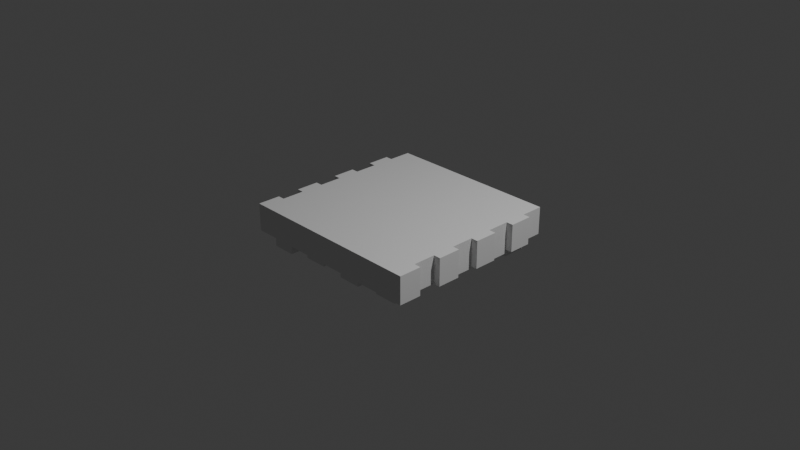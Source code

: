 # Source: plataformas.blend  (saved by Blender 4.1.24; exported with 4.5.12 LTS)
import bpy
from mathutils import Matrix  # noqa: F401  (used for matrix-valued properties, if any)

bpy.ops.wm.read_factory_settings(use_empty=True)
scene = bpy.context.scene
scene.name = 'Scene'

# ---- collections
col_collection = bpy.data.collections.new('Collection'); scene.collection.children.link(col_collection)

# ---- world
world_world = bpy.data.worlds.new('World'); scene.world = world_world
world_world.use_nodes = True; world_world.node_tree.nodes.clear()
_N = world_world.node_tree.nodes; _L = world_world.node_tree.links
n0 = _N.new('ShaderNodeOutputWorld'); n0.name = 'World Output'; n0.location = (300, 300)
n1 = _N.new('ShaderNodeBackground'); n1.name = 'Background'; n1.location = (10, 300)
n1.inputs[0].default_value = (0.05088, 0.05088, 0.05088, 1.0)
_L.new(n1.outputs[0], n0.inputs[0])
n0.is_active_output = True
world_world.color = (0.05088, 0.05088, 0.05088)
world_world.use_sun_shadow = False
world_world.sun_shadow_jitter_overblur = 0.0

# ---- cameras
cam_camera = bpy.data.cameras.new('Camera')
cam_camera.clip_end = 100.0
cam_camera.ortho_scale = 7.314

# ---- lights
light_light = bpy.data.lights.new('Light', 'POINT')
light_light.transmission_factor = 0.0
light_light.energy = 1000.0
light_light.shadow_soft_size = 0.1
light_light.shadow_maximum_resolution = 0.006
light_light.use_absolute_resolution = True

# ---- meshes
me_cube = bpy.data.meshes.new('Cube')
me_cube.from_pydata([(1.0, 1.0, 1.0), (1.0, 1.0, -1.0), (1.0, -1.0, 1.0), (1.0, -1.0, -1.0), (-0.9233, 1.0, 1.0), (-1.0, -1.0, 1.0), (-1.0, -1.0, -1.0), (-1.0, 0.0, -1.0), (1.0, 0.0, 1.0), (-1.0, 0.0, 1.0), (1.0, 0.0, -1.0), (-1.0, -0.5008, -1.0), (1.0, -0.5008, 1.0), (-1.0, -0.5008, 1.0), (1.0, -0.5008, -1.0), (-1.0, 0.5, 1.0), (1.0, 0.5, -1.0), (-1.0, 0.5, -1.0), (1.0, 0.5, 1.0), (0.0, 1.0, -1.0), (0.0, -1.0, 1.0), (0.0, -1.0, -1.0), (0.0, 1.0, 1.0), (0.0, 0.0, -1.0), (0.0, 0.0, 1.0), (0.0, -0.5008, -1.0), (0.0, -0.5008, 1.0), (0.0, 0.5, 1.0), (0.0, 0.5, -1.0), (0.5, -1.0, -1.0), (0.5, 1.0, 1.0), (0.5, 0.0, 1.0), (0.5, -0.5008, 1.0), (0.5, 0.5, 1.0), (0.5, 1.0, -1.0), (0.5, -1.0, 1.0), (0.5, 0.0, -1.0), (0.5, -0.5008, -1.0), (0.5, 0.5, -1.0), (-0.5, 1.0, -1.0), (-0.5, -1.0, 1.0), (-0.5, 0.0, -1.0), (-0.5, -0.5008, -1.0), (-0.5, 0.5, -1.0), (-0.5, -1.0, -1.0), (-0.5, 1.0, 1.0), (-0.5, 0.0, 1.0), (-0.5, -0.5008, 1.0), (-0.5, 0.5, 1.0), (0.25, 1.0, -1.0), (0.25, -1.0, 1.0), (0.25, 0.0, -1.0), (0.25, -0.5008, -1.0), (0.25, 0.5, -1.0), (0.25, -1.0, -1.0), (0.25, 1.0, 1.0), (0.25, 0.0, 1.0), (0.25, -0.5008, 1.0), (0.25, 0.5, 1.0), (-1.0, -0.2504, 1.0), (1.0, -0.2504, -1.0), (-1.0, -0.2504, -1.0), (1.0, -0.2504, 1.0), (0.0, -0.2504, 1.0), (0.0, -0.2504, -1.0), (0.5, -0.2504, 1.0), (0.5, -0.2504, -1.0), (-0.5, -0.2504, -1.0), (-0.5, -0.2504, 1.0), (0.25, -0.2504, -1.0), (0.25, -0.2504, 1.0), (-1.0, 0.25, -1.0), (1.0, 0.25, 1.0), (-1.0, 0.25, 1.0), (1.0, 0.25, -1.0), (0.0, 0.25, 1.0), (0.0, 0.25, -1.0), (0.5, 0.25, 1.0), (0.5, 0.25, -1.0), (-0.5, 0.25, -1.0), (-0.5, 0.25, 1.0), (0.25, 0.25, -1.0), (0.25, 0.25, 1.0), (-1.0, 0.75, 1.0), (1.0, 0.75, -1.0), (-1.0, 0.75, -1.0), (1.0, 0.75, 1.0), (0.0, 0.75, -1.0), (0.0, 0.75, 1.0), (0.5, 0.75, 1.0), (0.5, 0.75, -1.0), (-0.5, 0.75, -1.0), (-0.5, 0.75, 1.0), (0.25, 0.75, -1.0), (0.25, 0.75, 1.0), (-1.0, -0.7504, -1.0), (1.0, -0.7504, 1.0), (-1.0, -0.7504, 1.0), (1.0, -0.7504, -1.0), (0.0, -0.7504, -1.0), (0.0, -0.7504, 1.0), (0.5, -0.7504, 1.0), (0.5, -0.7504, -1.0), (-0.5, -0.7504, -1.0), (-0.5, -0.7504, 1.0), (0.25, -0.7504, -1.0), (0.25, -0.7504, 1.0), (0.75, -1.0, -1.0), (0.75, 1.0, 1.0), (0.75, 0.0, 1.0), (0.75, -0.5008, 1.0), (0.75, 0.5, 1.0), (0.75, 1.0, -1.0), (0.75, -1.0, 1.0), (0.75, 0.0, -1.0), (0.75, -0.5008, -1.0), (0.75, 0.5, -1.0), (0.75, -0.2504, 1.0), (0.75, -0.2504, -1.0), (0.75, 0.25, 1.0), (0.75, 0.25, -1.0), (0.75, 0.75, 1.0), (0.75, 0.75, -1.0), (0.75, -0.7504, 1.0), (0.75, -0.7504, -1.0), (-0.75, 1.0, -1.0), (-0.75, -1.0, 1.0), (-0.75, 0.0, -1.0), (-0.75, -0.5008, -1.0), (-0.75, 0.5, -1.0), (-0.75, -1.0, -1.0), (-0.75, 1.0, 1.0), (-0.75, 0.0, 1.0), (-0.75, -0.5008, 1.0), (-0.75, 0.5, 1.0), (-0.75, -0.2504, -1.0), (-0.75, -0.2504, 1.0), (-0.75, 0.25, -1.0), (-0.75, 0.25, 1.0), (-0.75, 0.75, -1.0), (-0.75, 0.75, 1.0), (-0.75, -0.7504, -1.0), (-0.75, -0.7504, 1.0), (-0.25, -1.0, -1.0), (-0.25, 1.0, 1.0), (-0.25, 0.0, 1.0), (-0.25, -0.5008, 1.0), (-0.25, 0.5, 1.0), (-0.25, 1.0, -1.0), (-0.25, -1.0, 1.0), (-0.25, 0.0, -1.0), (-0.25, -0.5008, -1.0), (-0.25, 0.5, -1.0), (-0.25, -0.2504, 1.0), (-0.25, -0.2504, -1.0), (-0.25, 0.25, 1.0), (-0.25, 0.25, -1.0), (-0.25, 0.75, 1.0), (-0.25, 0.75, -1.0), (-0.25, -0.7504, 1.0), (-0.25, -0.7504, -1.0), (0.75, -0.5008, -1.338), (0.5, -0.5008, -1.338), (0.5, -0.2504, -1.338), (0.25, -0.5008, -1.338), (0.25, -0.2504, -1.338), (0.75, -0.2504, -1.338), (-0.25, 0.5, -1.651), (-0.5, 0.5, -1.651), (-0.5, 0.25, -1.651), (-0.25, 0.25, -1.651), (-0.75, 0.5, -1.651), (-0.75, 0.25, -1.651), (1.0, 0.25, -1.298), (1.0, 0.5, -1.298), (1.0, 0.75, -1.298), (0.75, 0.5, -1.298), (0.75, 0.25, -1.298), (0.75, 0.75, -1.298), (1.0, 0.5, -1.519), (1.0, 0.75, -1.519), (0.75, 0.5, -1.519), (0.75, 0.75, -1.519), (0.75, -1.0, -1.103), (1.0, -1.0, -1.103), (1.0, -0.7504, -1.103), (0.75, -0.7504, -1.103), (-0.25, -0.5008, -1.386), (-0.5, -0.5008, -1.386), (-0.5, -0.2504, -1.386), (-0.5, -0.7504, -1.386), (-0.25, -0.7504, -1.386), (-0.75, -0.5008, -1.386), (-0.75, -0.2504, -1.386), (0.25, 0.0, -1.392), (0.0, 0.0, -1.392), (0.0, 0.25, -1.392), (0.25, 0.25, -1.392), (0.25, 1.0, -1.384), (0.0, 1.0, -1.384), (0.0, 0.75, -1.384), (0.25, 0.75, -1.384), (0.75, 0.5, -1.608), (0.5, 0.5, -1.608), (0.25, 0.5, -1.608), (0.5, 0.25, -1.608), (0.25, 0.25, -1.608), (0.75, 0.25, -1.608), (0.0, 0.0, -1.212), (0.0, -0.2504, -1.212), (-0.25, 0.0, -1.212), (-0.25, -0.2504, -1.212), (-0.75, -1.0, -1.57), (-0.5, -1.0, -1.57), (-0.5, -0.7504, -1.57), (-0.75, -0.7504, -1.57), (-1.0, 0.25, -1.191), (-1.0, 0.0, -1.191), (1.0, -0.2504, -1.191), (1.0, 0.0, -1.191), (-0.75, 0.0, -1.191), (-0.25, -1.0, -1.191), (0.0, -1.0, -1.191), (0.25, -0.5008, -1.191), (0.0, -0.5008, -1.191), (0.0, 0.75, -1.191), (0.0, 0.5, -1.191), (0.0, -0.7504, -1.191), (-0.75, 0.25, -1.191), (0.25, -0.7504, -1.191), (0.75, 0.0, -1.191), (0.75, -0.2504, -1.191), (-0.25, 0.5, -1.191), (-0.25, 0.75, -1.191), (-0.25, -0.7504, -1.191), (-0.75, -0.5008, -1.3), (-1.0, -0.5008, -1.3), (0.25, -1.0, -1.3), (0.5, -1.0, -1.3), (0.5, -0.7504, -1.3), (0.25, -0.7504, -1.3), (-0.5, 1.0, -1.3), (-0.5, 0.75, -1.3), (-1.0, -0.7504, -1.3), (-0.75, -0.7504, -1.3), (-0.75, 1.0, -1.3), (-0.75, 0.75, -1.3), (1.077, -1.0, 1.0), (1.077, -1.0, -1.0), (-0.9233, 1.0, -1.0), (1.077, -0.7504, 1.0), (-0.9233, 0.75, 1.0), (1.077, 0.25, 1.0), (1.077, 0.0, 1.0), (-0.9233, -0.2504, 1.0), (-0.9233, 0.0, 1.0), (1.077, 0.0, -1.0), (-0.9233, 0.0, -1.0), (1.077, -0.2504, 1.0), (1.077, -0.5008, 1.0), (-0.9233, -0.7504, 1.0), (-0.9233, -0.5008, 1.0), (-0.9233, -0.5008, -1.0), (1.077, -0.5008, -1.0), (-0.9233, 0.25, 1.0), (-0.9233, 0.5, 1.0), (1.077, 0.75, 1.0), (1.077, 0.5, 1.0), (1.077, 0.5, -1.0), (-0.9233, 0.5, -1.0), (1.077, -0.2504, -1.0), (-0.9233, -0.2504, -1.0), (-0.9233, 0.25, -1.0), (1.077, 0.25, -1.0), (1.077, 0.75, -1.0), (-0.9233, 0.75, -1.0), (-0.9233, -0.7504, -1.0), (1.077, -0.7504, -1.0), (0.75, 1.0, -1.214), (0.5, 1.0, -1.214), (0.5, 0.75, -1.214), (0.75, 0.75, -1.214)], [], [(130, 126, 5, 6), (62, 12, 259, 258), (3, 107, 183, 184), (18, 16, 268, 267), (112, 108, 0, 1), (96, 2, 247, 250), (120, 74, 10, 114), (95, 97, 260, 276), (83, 15, 265, 134, 140, 251), (118, 60, 14, 115), (7, 217, 220, 127, 257), (16, 74, 173, 174), (61, 59, 254, 271), (94, 88, 27, 58), (70, 63, 26, 57), (154, 64, 25, 151), (82, 75, 24, 56), (156, 76, 23, 150), (148, 144, 22, 19), (118, 114, 230, 231), (54, 50, 20, 21), (106, 100, 20, 50), (123, 101, 35, 113), (107, 113, 35, 29), (119, 77, 31, 109), (117, 65, 32, 110), (121, 89, 33, 111), (93, 90, 38, 53), (37, 52, 164, 162), (81, 78, 36, 51), (49, 55, 30, 34), (95, 11, 236, 243), (44, 130, 212, 213), (125, 131, 45, 39), (137, 79, 41, 127), (128, 135, 193, 192), (139, 91, 43, 129), (157, 92, 48, 147), (153, 68, 47, 146), (155, 80, 46, 145), (143, 149, 40, 44), (159, 104, 40, 149), (99, 105, 54, 21), (19, 22, 55, 49), (76, 81, 197, 196), (64, 69, 52, 25), (87, 93, 53, 28), (101, 106, 50, 35), (29, 35, 50, 54), (77, 82, 56, 31), (65, 70, 57, 32), (89, 94, 58, 33), (31, 56, 70, 65), (23, 51, 69, 64), (145, 46, 68, 153), (127, 41, 67, 135), (51, 36, 66, 69), (109, 31, 65, 117), (23, 64, 209, 208), (56, 24, 63, 70), (52, 105, 229, 223), (10, 8, 62, 60), (11, 13, 59, 61), (33, 58, 82, 77), (28, 53, 81, 76), (147, 48, 80, 155), (152, 156, 170, 167), (120, 78, 205, 207), (111, 33, 77, 119), (152, 28, 76, 156), (58, 27, 75, 82), (7, 9, 73, 71), (269, 129, 137, 272), (84, 16, 174, 175), (16, 18, 72, 74), (30, 55, 94, 89), (49, 93, 201, 198), (144, 45, 92, 157), (54, 105, 240, 237), (49, 34, 90, 93), (108, 30, 89, 121), (55, 22, 88, 94), (148, 19, 87, 158), (1, 0, 86, 84), (112, 1, 84, 122), (125, 139, 275, 249), (17, 15, 83, 85), (32, 57, 106, 101), (25, 52, 223, 224), (146, 47, 104, 159), (128, 42, 103, 141), (52, 37, 102, 105), (110, 32, 101, 123), (57, 26, 100, 106), (151, 25, 99, 160), (6, 5, 97, 95), (14, 12, 96, 98), (115, 14, 98, 124), (128, 11, 61, 271, 135), (37, 115, 124, 102), (12, 110, 123, 96), (112, 122, 281, 278), (0, 108, 121, 86), (38, 116, 202, 203), (18, 111, 119, 72), (36, 114, 118, 66), (8, 109, 117, 62), (86, 121, 111, 18), (62, 117, 110, 12), (72, 119, 109, 8), (3, 2, 113, 107), (96, 123, 113, 2), (90, 122, 116, 38), (118, 115, 161, 166), (78, 120, 114, 36), (34, 30, 108, 112), (102, 124, 107, 29), (47, 133, 142, 104), (139, 125, 245, 246), (45, 131, 140, 92), (48, 134, 138, 80), (46, 132, 136, 68), (264, 138, 134, 265), (160, 99, 227, 234), (17, 85, 275, 139, 129, 269), (95, 141, 130, 6), (92, 140, 134, 48), (68, 136, 133, 47), (80, 138, 132, 46), (44, 40, 126, 130), (104, 142, 126, 40), (42, 151, 187, 188), (26, 146, 159, 100), (39, 148, 158, 91), (22, 144, 157, 88), (156, 79, 169, 170), (27, 147, 155, 75), (41, 150, 154, 67), (24, 145, 153, 63), (100, 159, 149, 20), (21, 20, 149, 143), (75, 155, 145, 24), (63, 153, 146, 26), (88, 157, 147, 27), (103, 160, 143, 44), (39, 45, 144, 148), (79, 156, 150, 41), (67, 154, 151, 42), (91, 158, 152, 43), (165, 163, 162, 164), (163, 166, 161, 162), (69, 66, 163, 165), (115, 37, 162, 161), (66, 118, 166, 163), (52, 69, 165, 164), (171, 168, 169, 172), (168, 167, 170, 169), (137, 129, 171, 172), (79, 137, 172, 169), (43, 152, 167, 168), (129, 43, 168, 171), (175, 174, 179, 180), (176, 174, 173, 177), (122, 84, 175, 178), (74, 120, 177, 173), (120, 116, 176, 177), (116, 122, 178, 176), (182, 180, 179, 181), (176, 178, 182, 181), (178, 175, 180, 182), (174, 176, 181, 179), (186, 185, 184, 183), (98, 3, 184, 185), (124, 98, 185, 186), (107, 124, 186, 183), (193, 189, 188, 192), (188, 187, 191, 190), (42, 128, 192, 188), (103, 42, 188, 190), (160, 103, 190, 191), (151, 160, 191, 187), (135, 67, 189, 193), (67, 42, 188, 189), (196, 197, 194, 195), (81, 51, 194, 197), (51, 23, 195, 194), (23, 76, 196, 195), (199, 198, 201, 200), (19, 49, 198, 199), (87, 19, 199, 200), (93, 87, 200, 201), (204, 203, 205, 206), (203, 202, 207, 205), (78, 81, 206, 205), (81, 53, 204, 206), (116, 120, 207, 202), (53, 38, 203, 204), (210, 208, 209, 211), (154, 150, 210, 211), (64, 154, 211, 209), (150, 23, 208, 210), (215, 214, 213, 212), (141, 103, 214, 215), (103, 44, 213, 214), (130, 141, 215, 212), (233, 225, 226, 232), (234, 227, 222, 221), (230, 219, 218, 231), (224, 223, 229, 227), (216, 228, 220, 217), (99, 25, 224, 227), (10, 60, 218, 219), (152, 158, 233, 232), (60, 118, 231, 218), (21, 143, 221, 222), (99, 21, 222, 227), (105, 99, 227, 229), (87, 28, 226, 225), (137, 127, 220, 228), (158, 87, 225, 233), (143, 160, 234, 221), (28, 152, 232, 226), (114, 10, 219, 230), (7, 71, 216, 217), (240, 239, 238, 237), (245, 241, 242, 246), (236, 235, 244, 243), (29, 54, 237, 238), (128, 141, 244, 235), (39, 91, 242, 241), (11, 128, 235, 236), (141, 95, 243, 244), (125, 39, 241, 245), (105, 102, 239, 240), (91, 139, 246, 242), (102, 29, 238, 239), (277, 250, 247, 248), (273, 252, 253, 256), (271, 254, 255, 257), (276, 260, 261, 262), (270, 258, 259, 263), (274, 266, 267, 268), (272, 264, 265, 269), (98, 96, 250, 277), (15, 17, 269, 265), (257, 127, 135, 271), (10, 74, 273, 256), (84, 86, 266, 274), (14, 60, 270, 263), (13, 11, 262, 261), (12, 14, 263, 259), (71, 73, 264, 272), (85, 83, 251, 275), (72, 8, 253, 252), (11, 95, 276, 262), (228, 216, 71, 272, 137), (74, 72, 252, 273), (8, 10, 256, 253), (3, 98, 277, 248), (60, 62, 258, 270), (2, 3, 248, 247), (16, 84, 274, 268), (86, 18, 267, 266), (9, 7, 257, 255), (97, 5, 126, 142, 260), (260, 142, 133, 261), (251, 140, 131, 4), (4, 131, 125, 249), (254, 136, 132, 255), (275, 251, 4, 249), (73, 9, 255, 132, 138, 264), (59, 13, 261, 133, 136, 254), (279, 278, 281, 280), (34, 112, 278, 279), (122, 90, 280, 281), (90, 34, 279, 280)])
_uv = me_cube.uv_layers.new(name='UVMap')
_uv.uv.foreach_set('vector', [0.375, 0.9688, 0.625, 0.9688, 0.625, 1.0, 0.375, 1.0, 0.625, 0.6563, 0.625, 0.6876, 0.625, 0.6876, 0.625, 0.6563, 0.375, 0.75, 0.375, 0.7812, 0.375, 0.7812, 0.375, 0.75, 0.625, 0.5625, 0.375, 0.5625, 0.375, 0.5625, 0.625, 0.5625, 0.375, 0.4688, 0.625, 0.4688, 0.625, 0.5, 0.375, 0.5, 0.625, 0.7188, 0.625, 0.75, 0.625, 0.75, 0.625, 0.7188, 0.3438, 0.5938, 0.375, 0.5938, 0.375, 0.625, 0.3438, 0.625, 0.375, 0.0312, 0.625, 0.0312, 0.625, 0.0312, 0.375, 0.0312, 0.875, 0.5312, 0.875, 0.5625, 0.8654, 0.5625, 0.8438, 0.5625, 0.8438, 0.5312, 0.8654, 0.5312, 0.3438, 0.6563, 0.375, 0.6563, 0.375, 0.6876, 0.3438, 0.6876, 0.125, 0.625, 0.125, 0.625, 0.1562, 0.625, 0.1562, 0.625, 0.1346, 0.625, 0.375, 0.5625, 0.375, 0.5938, 0.375, 0.5938, 0.375, 0.5625, 0.375, 0.0937, 0.625, 0.0937, 0.625, 0.0937, 0.375, 0.0937, 0.7188, 0.5312, 0.75, 0.5312, 0.75, 0.5625, 0.7188, 0.5625, 0.7188, 0.6563, 0.75, 0.6563, 0.75, 0.6876, 0.7188, 0.6876, 0.2188, 0.6563, 0.25, 0.6563, 0.25, 0.6876, 0.2188, 0.6876, 0.7188, 0.5938, 0.75, 0.5938, 0.75, 0.625, 0.7188, 0.625, 0.2188, 0.5938, 0.25, 0.5938, 0.25, 0.625, 0.2188, 0.625, 0.375, 0.3438, 0.625, 0.3438, 0.625, 0.375, 0.375, 0.375, 0.3438, 0.6563, 0.3438, 0.625, 0.3438, 0.625, 0.3438, 0.6563, 0.375, 0.8438, 0.625, 0.8438, 0.625, 0.875, 0.375, 0.875, 0.7188, 0.7188, 0.75, 0.7188, 0.75, 0.75, 0.7188, 0.75, 0.6562, 0.7188, 0.6875, 0.7188, 0.6875, 0.75, 0.6562, 0.75, 0.375, 0.7812, 0.625, 0.7812, 0.625, 0.8125, 0.375, 0.8125, 0.6562, 0.5938, 0.6875, 0.5938, 0.6875, 0.625, 0.6562, 0.625, 0.6562, 0.6563, 0.6875, 0.6563, 0.6875, 0.6876, 0.6562, 0.6876, 0.6562, 0.5312, 0.6875, 0.5312, 0.6875, 0.5625, 0.6562, 0.5625, 0.2812, 0.5312, 0.3125, 0.5312, 0.3125, 0.5625, 0.2812, 0.5625, 0.3125, 0.6876, 0.2812, 0.6876, 0.2812, 0.6876, 0.3125, 0.6876, 0.2812, 0.5938, 0.3125, 0.5938, 0.3125, 0.625, 0.2812, 0.625, 0.375, 0.4062, 0.625, 0.4062, 0.625, 0.4375, 0.375, 0.4375, 0.375, 0.0312, 0.375, 0.0624, 0.375, 0.0624, 0.375, 0.0312, 0.375, 0.9375, 0.375, 0.9688, 0.375, 0.9688, 0.375, 0.9375, 0.375, 0.2812, 0.625, 0.2812, 0.625, 0.3125, 0.375, 0.3125, 0.1562, 0.5938, 0.1875, 0.5938, 0.1875, 0.625, 0.1562, 0.625, 0.1562, 0.6876, 0.1562, 0.6563, 0.1562, 0.6563, 0.1562, 0.6876, 0.1562, 0.5312, 0.1875, 0.5312, 0.1875, 0.5625, 0.1562, 0.5625, 0.7812, 0.5312, 0.8125, 0.5312, 0.8125, 0.5625, 0.7812, 0.5625, 0.7812, 0.6563, 0.8125, 0.6563, 0.8125, 0.6876, 0.7812, 0.6876, 0.7812, 0.5938, 0.8125, 0.5938, 0.8125, 0.625, 0.7812, 0.625, 0.375, 0.9062, 0.625, 0.9062, 0.625, 0.9375, 0.375, 0.9375, 0.7812, 0.7188, 0.8125, 0.7188, 0.8125, 0.75, 0.7812, 0.75, 0.25, 0.7188, 0.2812, 0.7188, 0.2812, 0.75, 0.25, 0.75, 0.375, 0.375, 0.625, 0.375, 0.625, 0.4062, 0.375, 0.4062, 0.25, 0.5938, 0.2812, 0.5938, 0.2812, 0.5938, 0.25, 0.5938, 0.25, 0.6563, 0.2812, 0.6563, 0.2812, 0.6876, 0.25, 0.6876, 0.25, 0.5312, 0.2812, 0.5312, 0.2812, 0.5625, 0.25, 0.5625, 0.6875, 0.7188, 0.7188, 0.7188, 0.7188, 0.75, 0.6875, 0.75, 0.375, 0.8125, 0.625, 0.8125, 0.625, 0.8438, 0.375, 0.8438, 0.6875, 0.5938, 0.7188, 0.5938, 0.7188, 0.625, 0.6875, 0.625, 0.6875, 0.6563, 0.7188, 0.6563, 0.7188, 0.6876, 0.6875, 0.6876, 0.6875, 0.5312, 0.7188, 0.5312, 0.7188, 0.5625, 0.6875, 0.5625, 0.6875, 0.625, 0.7188, 0.625, 0.7188, 0.6563, 0.6875, 0.6563, 0.25, 0.625, 0.2812, 0.625, 0.2812, 0.6563, 0.25, 0.6563, 0.7812, 0.625, 0.8125, 0.625, 0.8125, 0.6563, 0.7812, 0.6563, 0.1562, 0.625, 0.1875, 0.625, 0.1875, 0.6563, 0.1562, 0.6563, 0.2812, 0.625, 0.3125, 0.625, 0.3125, 0.6563, 0.2812, 0.6563, 0.6562, 0.625, 0.6875, 0.625, 0.6875, 0.6563, 0.6562, 0.6563, 0.25, 0.625, 0.25, 0.6563, 0.25, 0.6563, 0.25, 0.625, 0.7188, 0.625, 0.75, 0.625, 0.75, 0.6563, 0.7188, 0.6563, 0.2812, 0.6876, 0.2812, 0.7188, 0.2812, 0.7188, 0.2812, 0.6876, 0.375, 0.625, 0.625, 0.625, 0.625, 0.6563, 0.375, 0.6563, 0.375, 0.0624, 0.625, 0.0624, 0.625, 0.0937, 0.375, 0.0937, 0.6875, 0.5625, 0.7188, 0.5625, 0.7188, 0.5938, 0.6875, 0.5938, 0.25, 0.5625, 0.2812, 0.5625, 0.2812, 0.5938, 0.25, 0.5938, 0.7812, 0.5625, 0.8125, 0.5625, 0.8125, 0.5938, 0.7812, 0.5938, 0.2188, 0.5625, 0.2188, 0.5938, 0.2188, 0.5938, 0.2188, 0.5625, 0.3438, 0.5938, 0.3125, 0.5938, 0.3125, 0.5938, 0.3438, 0.5938, 0.6562, 0.5625, 0.6875, 0.5625, 0.6875, 0.5938, 0.6562, 0.5938, 0.2188, 0.5625, 0.25, 0.5625, 0.25, 0.5938, 0.2188, 0.5938, 0.7188, 0.5625, 0.75, 0.5625, 0.75, 0.5938, 0.7188, 0.5938, 0.375, 0.125, 0.625, 0.125, 0.625, 0.1562, 0.375, 0.1562, 0.1346, 0.5625, 0.1562, 0.5625, 0.1562, 0.5938, 0.1346, 0.5938, 0.375, 0.5312, 0.375, 0.5625, 0.375, 0.5625, 0.375, 0.5312, 0.375, 0.5625, 0.625, 0.5625, 0.625, 0.5938, 0.375, 0.5938, 0.6875, 0.5, 0.7188, 0.5, 0.7188, 0.5312, 0.6875, 0.5312, 0.2812, 0.5, 0.2812, 0.5312, 0.2812, 0.5312, 0.2812, 0.5, 0.7812, 0.5, 0.8125, 0.5, 0.8125, 0.5312, 0.7812, 0.5312, 0.2812, 0.75, 0.2812, 0.7188, 0.2812, 0.7188, 0.2812, 0.75, 0.2812, 0.5, 0.3125, 0.5, 0.3125, 0.5312, 0.2812, 0.5312, 0.6562, 0.5, 0.6875, 0.5, 0.6875, 0.5312, 0.6562, 0.5312, 0.7188, 0.5, 0.75, 0.5, 0.75, 0.5312, 0.7188, 0.5312, 0.2188, 0.5, 0.25, 0.5, 0.25, 0.5312, 0.2188, 0.5312, 0.375, 0.5, 0.625, 0.5, 0.625, 0.5312, 0.375, 0.5312, 0.3438, 0.5, 0.375, 0.5, 0.375, 0.5312, 0.3438, 0.5312, 0.1562, 0.5, 0.1562, 0.5312, 0.1346, 0.5312, 0.1346, 0.5, 0.375, 0.1875, 0.625, 0.1875, 0.625, 0.2188, 0.375, 0.2188, 0.6875, 0.6876, 0.7188, 0.6876, 0.7188, 0.7188, 0.6875, 0.7188, 0.25, 0.6876, 0.2812, 0.6876, 0.2812, 0.6876, 0.25, 0.6876, 0.7812, 0.6876, 0.8125, 0.6876, 0.8125, 0.7188, 0.7812, 0.7188, 0.1562, 0.6876, 0.1875, 0.6876, 0.1875, 0.7188, 0.1562, 0.7188, 0.2812, 0.6876, 0.3125, 0.6876, 0.3125, 0.7188, 0.2812, 0.7188, 0.6562, 0.6876, 0.6875, 0.6876, 0.6875, 0.7188, 0.6562, 0.7188, 0.7188, 0.6876, 0.75, 0.6876, 0.75, 0.7188, 0.7188, 0.7188, 0.2188, 0.6876, 0.25, 0.6876, 0.25, 0.7188, 0.2188, 0.7188, 0.375, 0.0, 0.625, 0.0, 0.625, 0.0312, 0.375, 0.0312, 0.375, 0.6876, 0.625, 0.6876, 0.625, 0.7188, 0.375, 0.7188, 0.3438, 0.6876, 0.375, 0.6876, 0.375, 0.7188, 0.3438, 0.7188, 0.1562, 0.6876, 0.125, 0.6876, 0.125, 0.6563, 0.1346, 0.6563, 0.1562, 0.6563, 0.3125, 0.6876, 0.3438, 0.6876, 0.3438, 0.7188, 0.3125, 0.7188, 0.625, 0.6876, 0.6562, 0.6876, 0.6562, 0.7188, 0.625, 0.7188, 0.3438, 0.5, 0.3438, 0.5312, 0.3438, 0.5312, 0.3438, 0.5, 0.625, 0.5, 0.6562, 0.5, 0.6562, 0.5312, 0.625, 0.5312, 0.3125, 0.5625, 0.3438, 0.5625, 0.3438, 0.5625, 0.3125, 0.5625, 0.625, 0.5625, 0.6562, 0.5625, 0.6562, 0.5938, 0.625, 0.5938, 0.3125, 0.625, 0.3438, 0.625, 0.3438, 0.6563, 0.3125, 0.6563, 0.625, 0.625, 0.6562, 0.625, 0.6562, 0.6563, 0.625, 0.6563, 0.625, 0.5312, 0.6562, 0.5312, 0.6562, 0.5625, 0.625, 0.5625, 0.625, 0.6563, 0.6562, 0.6563, 0.6562, 0.6876, 0.625, 0.6876, 0.625, 0.5938, 0.6562, 0.5938, 0.6562, 0.625, 0.625, 0.625, 0.375, 0.75, 0.625, 0.75, 0.625, 0.7812, 0.375, 0.7812, 0.625, 0.7188, 0.6562, 0.7188, 0.6562, 0.75, 0.625, 0.75, 0.3125, 0.5312, 0.3438, 0.5312, 0.3438, 0.5625, 0.3125, 0.5625, 0.3438, 0.6563, 0.3438, 0.6876, 0.3438, 0.6876, 0.3438, 0.6563, 0.3125, 0.5938, 0.3438, 0.5938, 0.3438, 0.625, 0.3125, 0.625, 0.375, 0.4375, 0.625, 0.4375, 0.625, 0.4688, 0.375, 0.4688, 0.3125, 0.7188, 0.3438, 0.7188, 0.3438, 0.75, 0.3125, 0.75, 0.8125, 0.6876, 0.8438, 0.6876, 0.8438, 0.7188, 0.8125, 0.7188, 0.1562, 0.5312, 0.1562, 0.5, 0.1562, 0.5, 0.1562, 0.5312, 0.8125, 0.5, 0.8438, 0.5, 0.8438, 0.5312, 0.8125, 0.5312, 0.8125, 0.5625, 0.8438, 0.5625, 0.8438, 0.5938, 0.8125, 0.5938, 0.8125, 0.625, 0.8438, 0.625, 0.8438, 0.6563, 0.8125, 0.6563, 0.8654, 0.5938, 0.8438, 0.5938, 0.8438, 0.5625, 0.8654, 0.5625, 0.2188, 0.7188, 0.25, 0.7188, 0.25, 0.7188, 0.2188, 0.7188, 0.125, 0.5625, 0.125, 0.5312, 0.1346, 0.5312, 0.1562, 0.5312, 0.1562, 0.5625, 0.1346, 0.5625, 0.125, 0.7188, 0.1562, 0.7188, 0.1562, 0.75, 0.125, 0.75, 0.8125, 0.5312, 0.8438, 0.5312, 0.8438, 0.5625, 0.8125, 0.5625, 0.8125, 0.6563, 0.8438, 0.6563, 0.8438, 0.6876, 0.8125, 0.6876, 0.8125, 0.5938, 0.8438, 0.5938, 0.8438, 0.625, 0.8125, 0.625, 0.375, 0.9375, 0.625, 0.9375, 0.625, 0.9688, 0.375, 0.9688, 0.8125, 0.7188, 0.8438, 0.7188, 0.8438, 0.75, 0.8125, 0.75, 0.1875, 0.6876, 0.2188, 0.6876, 0.2188, 0.6876, 0.1875, 0.6876, 0.75, 0.6876, 0.7812, 0.6876, 0.7812, 0.7188, 0.75, 0.7188, 0.1875, 0.5, 0.2188, 0.5, 0.2188, 0.5312, 0.1875, 0.5312, 0.75, 0.5, 0.7812, 0.5, 0.7812, 0.5312, 0.75, 0.5312, 0.2188, 0.5938, 0.1875, 0.5938, 0.1875, 0.5938, 0.2188, 0.5938, 0.75, 0.5625, 0.7812, 0.5625, 0.7812, 0.5938, 0.75, 0.5938, 0.1875, 0.625, 0.2188, 0.625, 0.2188, 0.6563, 0.1875, 0.6563, 0.75, 0.625, 0.7812, 0.625, 0.7812, 0.6563, 0.75, 0.6563, 0.75, 0.7188, 0.7812, 0.7188, 0.7812, 0.75, 0.75, 0.75, 0.375, 0.875, 0.625, 0.875, 0.625, 0.9062, 0.375, 0.9062, 0.75, 0.5938, 0.7812, 0.5938, 0.7812, 0.625, 0.75, 0.625, 0.75, 0.6563, 0.7812, 0.6563, 0.7812, 0.6876, 0.75, 0.6876, 0.75, 0.5312, 0.7812, 0.5312, 0.7812, 0.5625, 0.75, 0.5625, 0.1875, 0.7188, 0.2188, 0.7188, 0.2188, 0.75, 0.1875, 0.75, 0.375, 0.3125, 0.625, 0.3125, 0.625, 0.3438, 0.375, 0.3438, 0.1875, 0.5938, 0.2188, 0.5938, 0.2188, 0.625, 0.1875, 0.625, 0.1875, 0.6563, 0.2188, 0.6563, 0.2188, 0.6876, 0.1875, 0.6876, 0.1875, 0.5312, 0.2188, 0.5312, 0.2188, 0.5625, 0.1875, 0.5625, 0.2812, 0.6563, 0.3125, 0.6563, 0.3125, 0.6876, 0.2812, 0.6876, 0.3125, 0.6563, 0.3438, 0.6563, 0.3438, 0.6876, 0.3125, 0.6876, 0.2812, 0.6563, 0.3125, 0.6563, 0.3125, 0.6563, 0.2812, 0.6563, 0.3438, 0.6876, 0.3125, 0.6876, 0.3125, 0.6876, 0.3438, 0.6876, 0.3125, 0.6563, 0.3438, 0.6563, 0.3438, 0.6563, 0.3125, 0.6563, 0.2812, 0.6876, 0.2812, 0.6563, 0.2812, 0.6563, 0.2812, 0.6876, 0.1562, 0.5625, 0.1875, 0.5625, 0.1875, 0.5938, 0.1562, 0.5938, 0.1875, 0.5625, 0.2188, 0.5625, 0.2188, 0.5938, 0.1875, 0.5938, 0.1562, 0.5938, 0.1562, 0.5625, 0.1562, 0.5625, 0.1562, 0.5938, 0.1875, 0.5938, 0.1562, 0.5938, 0.1562, 0.5938, 0.1875, 0.5938, 0.1875, 0.5625, 0.2188, 0.5625, 0.2188, 0.5625, 0.1875, 0.5625, 0.1562, 0.5625, 0.1875, 0.5625, 0.1875, 0.5625, 0.1562, 0.5625, 0.375, 0.5312, 0.375, 0.5625, 0.375, 0.5625, 0.375, 0.5312, 0.3438, 0.5625, 0.375, 0.5625, 0.375, 0.5938, 0.3438, 0.5938, 0.3438, 0.5312, 0.375, 0.5312, 0.375, 0.5312, 0.3438, 0.5312, 0.375, 0.5938, 0.3438, 0.5938, 0.3438, 0.5938, 0.375, 0.5938, 0.3438, 0.5938, 0.3438, 0.5625, 0.3438, 0.5625, 0.3438, 0.5938, 0.3438, 0.5625, 0.3438, 0.5312, 0.3438, 0.5312, 0.3438, 0.5625, 0.3438, 0.5312, 0.375, 0.5312, 0.375, 0.5625, 0.3438, 0.5625, 0.3438, 0.5625, 0.3438, 0.5312, 0.3438, 0.5312, 0.3438, 0.5625, 0.3438, 0.5312, 0.375, 0.5312, 0.375, 0.5312, 0.3438, 0.5312, 0.375, 0.5625, 0.3438, 0.5625, 0.3438, 0.5625, 0.375, 0.5625, 0.3438, 0.7188, 0.375, 0.7188, 0.375, 0.75, 0.3438, 0.75, 0.375, 0.7188, 0.375, 0.75, 0.375, 0.75, 0.375, 0.7188, 0.3438, 0.7188, 0.375, 0.7188, 0.375, 0.7188, 0.3438, 0.7188, 0.3438, 0.75, 0.3438, 0.7188, 0.3438, 0.7188, 0.3438, 0.75, 0.1562, 0.6563, 0.1875, 0.6563, 0.1875, 0.6876, 0.1562, 0.6876, 0.1875, 0.6876, 0.2188, 0.6876, 0.2188, 0.7188, 0.1875, 0.7188, 0.1875, 0.6876, 0.1562, 0.6876, 0.1562, 0.6876, 0.1875, 0.6876, 0.1875, 0.7188, 0.1875, 0.6876, 0.1875, 0.6876, 0.1875, 0.7188, 0.2188, 0.7188, 0.1875, 0.7188, 0.1875, 0.7188, 0.2188, 0.7188, 0.2188, 0.6876, 0.2188, 0.7188, 0.2188, 0.7188, 0.2188, 0.6876, 0.1562, 0.6563, 0.1875, 0.6563, 0.1875, 0.6563, 0.1562, 0.6563, 0.1875, 0.6563, 0.1875, 0.6876, 0.1875, 0.6876, 0.1875, 0.6563, 0.25, 0.5938, 0.2812, 0.5938, 0.2812, 0.625, 0.25, 0.625, 0.2812, 0.5938, 0.2812, 0.625, 0.2812, 0.625, 0.2812, 0.5938, 0.2812, 0.625, 0.25, 0.625, 0.25, 0.625, 0.2812, 0.625, 0.25, 0.625, 0.25, 0.5938, 0.25, 0.5938, 0.25, 0.625, 0.25, 0.5, 0.2812, 0.5, 0.2812, 0.5312, 0.25, 0.5312, 0.375, 0.375, 0.375, 0.4062, 0.375, 0.4062, 0.375, 0.375, 0.25, 0.5312, 0.25, 0.5, 0.25, 0.5, 0.25, 0.5312, 0.2812, 0.5312, 0.25, 0.5312, 0.25, 0.5312, 0.2812, 0.5312, 0.2812, 0.5625, 0.3125, 0.5625, 0.3125, 0.5938, 0.2812, 0.5938, 0.3125, 0.5625, 0.3438, 0.5625, 0.3438, 0.5938, 0.3125, 0.5938, 0.3125, 0.5938, 0.2812, 0.5938, 0.2812, 0.5938, 0.3125, 0.5938, 0.2812, 0.5938, 0.2812, 0.5625, 0.2812, 0.5625, 0.2812, 0.5938, 0.3438, 0.5625, 0.3438, 0.5938, 0.3438, 0.5938, 0.3438, 0.5625, 0.2812, 0.5625, 0.3125, 0.5625, 0.3125, 0.5625, 0.2812, 0.5625, 0.2188, 0.625, 0.25, 0.625, 0.25, 0.6563, 0.2188, 0.6563, 0.2188, 0.6563, 0.2188, 0.625, 0.2188, 0.625, 0.2188, 0.6563, 0.25, 0.6563, 0.2188, 0.6563, 0.2188, 0.6563, 0.25, 0.6563, 0.2188, 0.625, 0.25, 0.625, 0.25, 0.625, 0.2188, 0.625, 0.1562, 0.7188, 0.1875, 0.7188, 0.1875, 0.75, 0.1562, 0.75, 0.1562, 0.7188, 0.1875, 0.7188, 0.1875, 0.7188, 0.1562, 0.7188, 0.1875, 0.7188, 0.1875, 0.75, 0.1875, 0.75, 0.1875, 0.7188, 0.1562, 0.75, 0.1562, 0.7188, 0.1562, 0.7188, 0.1562, 0.75, 0.2188, 0.5312, 0.25, 0.5312, 0.25, 0.5625, 0.2188, 0.5625, 0.2188, 0.7188, 0.25, 0.7188, 0.25, 0.75, 0.2188, 0.75, 0.3438, 0.625, 0.375, 0.625, 0.375, 0.6563, 0.3438, 0.6563, 0.25, 0.6876, 0.2812, 0.6876, 0.2812, 0.7188, 0.25, 0.7188, 0.125, 0.5938, 0.1562, 0.5938, 0.1562, 0.625, 0.125, 0.625, 0.25, 0.7188, 0.25, 0.6876, 0.25, 0.6876, 0.25, 0.7188, 0.375, 0.625, 0.375, 0.6563, 0.375, 0.6563, 0.375, 0.625, 0.2188, 0.5625, 0.2188, 0.5312, 0.2188, 0.5312, 0.2188, 0.5625, 0.375, 0.6563, 0.3438, 0.6563, 0.3438, 0.6563, 0.375, 0.6563, 0.375, 0.875, 0.375, 0.9062, 0.375, 0.9062, 0.375, 0.875, 0.25, 0.7188, 0.25, 0.75, 0.25, 0.75, 0.25, 0.7188, 0.2812, 0.7188, 0.25, 0.7188, 0.25, 0.7188, 0.2812, 0.7188, 0.25, 0.5312, 0.25, 0.5625, 0.25, 0.5625, 0.25, 0.5312, 0.1562, 0.5938, 0.1562, 0.625, 0.1562, 0.625, 0.1562, 0.5938, 0.2188, 0.5312, 0.25, 0.5312, 0.25, 0.5312, 0.2188, 0.5312, 0.2188, 0.75, 0.2188, 0.7188, 0.2188, 0.7188, 0.2188, 0.75, 0.25, 0.5625, 0.2188, 0.5625, 0.2188, 0.5625, 0.25, 0.5625, 0.3438, 0.625, 0.375, 0.625, 0.375, 0.625, 0.3438, 0.625, 0.375, 0.125, 0.375, 0.1562, 0.375, 0.1562, 0.375, 0.125, 0.2812, 0.7188, 0.3125, 0.7188, 0.3125, 0.75, 0.2812, 0.75, 0.1562, 0.5, 0.1875, 0.5, 0.1875, 0.5312, 0.1562, 0.5312, 0.125, 0.6876, 0.1562, 0.6876, 0.1562, 0.7188, 0.125, 0.7188, 0.375, 0.8125, 0.375, 0.8438, 0.375, 0.8438, 0.375, 0.8125, 0.1562, 0.6876, 0.1562, 0.7188, 0.1562, 0.7188, 0.1562, 0.6876, 0.1875, 0.5, 0.1875, 0.5312, 0.1875, 0.5312, 0.1875, 0.5, 0.125, 0.6876, 0.1562, 0.6876, 0.1562, 0.6876, 0.125, 0.6876, 0.1562, 0.7188, 0.125, 0.7188, 0.125, 0.7188, 0.1562, 0.7188, 0.375, 0.2812, 0.375, 0.3125, 0.375, 0.3125, 0.375, 0.2812, 0.2812, 0.7188, 0.3125, 0.7188, 0.3125, 0.7188, 0.2812, 0.7188, 0.1875, 0.5312, 0.1562, 0.5312, 0.1562, 0.5312, 0.1875, 0.5312, 0.3125, 0.7188, 0.3125, 0.75, 0.3125, 0.75, 0.3125, 0.7188, 0.375, 0.7188, 0.625, 0.7188, 0.625, 0.75, 0.375, 0.75, 0.375, 0.5938, 0.625, 0.5938, 0.625, 0.625, 0.375, 0.625, 0.375, 0.0937, 0.625, 0.0937, 0.625, 0.125, 0.375, 0.125, 0.375, 0.0312, 0.625, 0.0312, 0.625, 0.0624, 0.375, 0.0624, 0.375, 0.6563, 0.625, 0.6563, 0.625, 0.6876, 0.375, 0.6876, 0.375, 0.5312, 0.625, 0.5312, 0.625, 0.5625, 0.375, 0.5625, 0.375, 0.1562, 0.625, 0.1562, 0.625, 0.1875, 0.375, 0.1875, 0.375, 0.7188, 0.625, 0.7188, 0.625, 0.7188, 0.375, 0.7188, 0.625, 0.1875, 0.375, 0.1875, 0.375, 0.1875, 0.625, 0.1875, 0.1346, 0.625, 0.1562, 0.625, 0.1562, 0.6563, 0.1346, 0.6563, 0.375, 0.625, 0.375, 0.5938, 0.375, 0.5938, 0.375, 0.625, 0.375, 0.5312, 0.625, 0.5312, 0.625, 0.5312, 0.375, 0.5312, 0.375, 0.6876, 0.375, 0.6563, 0.375, 0.6563, 0.375, 0.6876, 0.625, 0.0624, 0.375, 0.0624, 0.375, 0.0624, 0.625, 0.0624, 0.625, 0.6876, 0.375, 0.6876, 0.375, 0.6876, 0.625, 0.6876, 0.375, 0.1562, 0.625, 0.1562, 0.625, 0.1562, 0.375, 0.1562, 0.375, 0.2188, 0.625, 0.2188, 0.625, 0.2188, 0.375, 0.2188, 0.625, 0.5938, 0.625, 0.625, 0.625, 0.625, 0.625, 0.5938, 0.375, 0.0624, 0.375, 0.0312, 0.375, 0.0312, 0.375, 0.0624, 0.1562, 0.5938, 0.125, 0.5938, 0.125, 0.5938, 0.1346, 0.5938, 0.1562, 0.5938, 0.375, 0.5938, 0.625, 0.5938, 0.625, 0.5938, 0.375, 0.5938, 0.625, 0.625, 0.375, 0.625, 0.375, 0.625, 0.625, 0.625, 0.375, 0.75, 0.375, 0.7188, 0.375, 0.7188, 0.375, 0.75, 0.375, 0.6563, 0.625, 0.6563, 0.625, 0.6563, 0.375, 0.6563, 0.625, 0.75, 0.375, 0.75, 0.375, 0.75, 0.625, 0.75, 0.375, 0.5625, 0.375, 0.5312, 0.375, 0.5312, 0.375, 0.5625, 0.625, 0.5312, 0.625, 0.5625, 0.625, 0.5625, 0.625, 0.5312, 0.625, 0.125, 0.375, 0.125, 0.375, 0.125, 0.625, 0.125, 0.875, 0.7188, 0.875, 0.75, 0.8438, 0.75, 0.8438, 0.7188, 0.8654, 0.7188, 0.8654, 0.7188, 0.8438, 0.7188, 0.8438, 0.6876, 0.8654, 0.6876, 0.875, 0.5312, 0.8438, 0.5312, 0.8438, 0.5, 0.8654, 0.5, 0.625, 0.2596, 0.625, 0.2812, 0.375, 0.2812, 0.375, 0.2596, 0.8654, 0.6563, 0.8438, 0.6563, 0.8438, 0.625, 0.8654, 0.625, 0.375, 0.2188, 0.625, 0.2188, 0.625, 0.25, 0.375, 0.25, 0.875, 0.5938, 0.875, 0.625, 0.8654, 0.625, 0.8438, 0.625, 0.8438, 0.5938, 0.8654, 0.5938, 0.875, 0.6563, 0.875, 0.6876, 0.8654, 0.6876, 0.8438, 0.6876, 0.8438, 0.6563, 0.8654, 0.6563, 0.3125, 0.5, 0.3438, 0.5, 0.3438, 0.5312, 0.3125, 0.5312, 0.375, 0.4375, 0.375, 0.4688, 0.375, 0.4688, 0.375, 0.4375, 0.3438, 0.5312, 0.3125, 0.5312, 0.3125, 0.5312, 0.3438, 0.5312, 0.3125, 0.5312, 0.3125, 0.5, 0.3125, 0.5, 0.3125, 0.5312])
me_cube.use_mirror_vertex_groups = False
me_cube.update()

# ---- objects
ob_cube = bpy.data.objects.new('Cube', me_cube)
ob_light = bpy.data.objects.new('Light', light_light)
ob_camera = bpy.data.objects.new('Camera', cam_camera)

# ---- transforms, parenting, visibility, modifiers, constraints
ob_cube.location = (0.0, 0.0, 0.0)
ob_cube.scale = (1.0, 1.0, 0.15)
ob_cube.lock_rotations_4d = False
ob_cube.empty_display_type = 'ARROWS'
ob_cube.lineart.crease_threshold = 0.0
ob_light.location = (4.076, 1.005, 5.904)
ob_light.rotation_euler = (0.6503, 0.05522, 1.866)
ob_light.lock_rotations_4d = False
ob_light.empty_display_type = 'ARROWS'
ob_light.color = (0.0, 0.0, 0.0, 0.0)
ob_light.lineart.crease_threshold = 0.0
ob_camera.location = (7.359, -6.926, 4.958)
ob_camera.rotation_euler = (1.109, 0.0, 0.8149)
ob_camera.lock_rotations_4d = False
ob_camera.empty_display_type = 'ARROWS'
ob_camera.color = (0.0, 0.0, 0.0, 0.0)
ob_camera.display_type = 'WIRE'
ob_camera.lineart.crease_threshold = 0.0

# ---- collection membership
col_collection.objects.link(ob_cube)
col_collection.objects.link(ob_light)
col_collection.objects.link(ob_camera)

# ---- scene / render settings (as saved in the file)
scene.camera = ob_camera
scene.frame_start = 0; scene.frame_end = 0; scene.frame_set(0)
scene.render.engine = 'BLENDER_EEVEE_NEXT'
scene.cycles.sampling_pattern = 'TABULATED_SOBOL'
scene.eevee.ray_tracing_options.trace_max_roughness = 0.0
bpy.context.view_layer.update()
